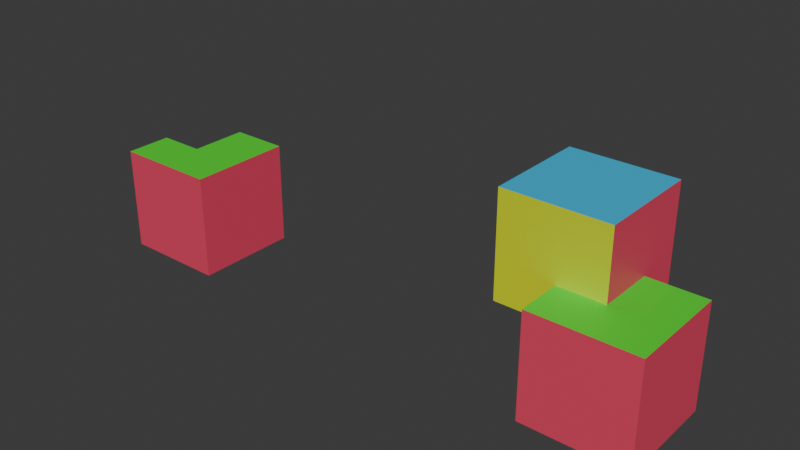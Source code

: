 # Source: manifold_boolean_diff.blend  (saved by Blender 4.5.45; exported with 4.5.12 LTS)
import bpy
from mathutils import Matrix  # noqa: F401  (used for matrix-valued properties, if any)

bpy.ops.wm.read_factory_settings(use_empty=True)
scene = bpy.context.scene
scene.name = 'Scene'

# ---- collections
col_collection = bpy.data.collections.new('Collection'); scene.collection.children.link(col_collection)

# ---- materials (node trees are filled in below, after node groups)
mat_red = bpy.data.materials.new('red')
mat_red.use_transparent_shadow = False
mat_green = bpy.data.materials.new('green')
mat_blue = bpy.data.materials.new('blue')
mat_blue.use_transparent_shadow = False
mat_yellow = bpy.data.materials.new('yellow')

# ---- node groups
ng_geometry_nodes = bpy.data.node_groups.new('Geometry Nodes', 'GeometryNodeTree')
_s = ng_geometry_nodes.interface.new_socket(name='Geometry', in_out='OUTPUT', socket_type='NodeSocketGeometry')
_s = ng_geometry_nodes.interface.new_socket(name='Geometry', in_out='INPUT', socket_type='NodeSocketGeometry')
ng_geometry_nodes.is_modifier = True
# nodes of 'Geometry Nodes' reference scene objects; filled in after objects exist

# ---- material node trees
mat_red.use_nodes = True; mat_red.node_tree.nodes.clear()
_N = mat_red.node_tree.nodes; _L = mat_red.node_tree.links
n0 = _N.new('ShaderNodeBsdfPrincipled'); n0.name = 'Principled BSDF'; n0.location = (10, 300)
n0.inputs[0].default_value = (0.8, 0.06198, 0.1293, 1.0)
n1 = _N.new('ShaderNodeOutputMaterial'); n1.name = 'Material Output'; n1.location = (300, 300)
_L.new(n0.outputs[0], n1.inputs[0])
n1.is_active_output = True
mat_green.use_nodes = True; mat_green.node_tree.nodes.clear()
_N = mat_green.node_tree.nodes; _L = mat_green.node_tree.links
n0 = _N.new('ShaderNodeBsdfPrincipled'); n0.name = 'Principled BSDF'; n0.location = (10, 300)
n0.inputs[0].default_value = (0.06099, 0.8, 0.02746, 1.0)
n1 = _N.new('ShaderNodeOutputMaterial'); n1.name = 'Material Output'; n1.location = (300, 300)
_L.new(n0.outputs[0], n1.inputs[0])
n1.is_active_output = True
mat_blue.use_nodes = True; mat_blue.node_tree.nodes.clear()
_N = mat_blue.node_tree.nodes; _L = mat_blue.node_tree.links
n0 = _N.new('ShaderNodeBsdfPrincipled'); n0.name = 'Principled BSDF'; n0.location = (10, 300)
n0.inputs[0].default_value = (0.01835, 0.5034, 0.8, 1.0)
n1 = _N.new('ShaderNodeOutputMaterial'); n1.name = 'Material Output'; n1.location = (300, 300)
_L.new(n0.outputs[0], n1.inputs[0])
n1.is_active_output = True
mat_yellow.use_nodes = True; mat_yellow.node_tree.nodes.clear()
_N = mat_yellow.node_tree.nodes; _L = mat_yellow.node_tree.links
n0 = _N.new('ShaderNodeBsdfPrincipled'); n0.name = 'Principled BSDF'; n0.location = (10, 300)
n0.inputs[0].default_value = (0.7066, 0.8004, 0.001052, 1.0)
n1 = _N.new('ShaderNodeOutputMaterial'); n1.name = 'Material Output'; n1.location = (300, 300)
_L.new(n0.outputs[0], n1.inputs[0])
n1.is_active_output = True

# ---- world
world_world = bpy.data.worlds.new('World'); scene.world = world_world
world_world.use_nodes = True; world_world.node_tree.nodes.clear()
_N = world_world.node_tree.nodes; _L = world_world.node_tree.links
n0 = _N.new('ShaderNodeOutputWorld'); n0.name = 'World Output'; n0.location = (300, 300)
n1 = _N.new('ShaderNodeBackground'); n1.name = 'Background'; n1.location = (10, 300)
n1.inputs[0].default_value = (0.05088, 0.05088, 0.05088, 1.0)
_L.new(n1.outputs[0], n0.inputs[0])
n0.is_active_output = True
world_world.color = (0.05088, 0.05088, 0.05088)
world_world.use_sun_shadow = False
world_world.sun_shadow_jitter_overblur = 0.0

# ---- meshes
me_cube = bpy.data.meshes.new('Cube')
me_cube.from_pydata([(-1.0, -1.0, -1.0), (-1.0, -1.0, 1.0), (-1.0, 1.0, -1.0), (-1.0, 1.0, 1.0), (1.0, -1.0, -1.0), (1.0, -1.0, 1.0), (1.0, 1.0, -1.0), (1.0, 1.0, 1.0)], [], [(0, 1, 3, 2), (2, 3, 7, 6), (6, 7, 5, 4), (4, 5, 1, 0), (2, 6, 4, 0), (7, 3, 1, 5)])
me_cube.polygons.foreach_set('material_index', [0, 0, 0, 0, 2, 1])
_uv = me_cube.uv_layers.new(name='UVMap')
_uv.uv.foreach_set('vector', [0.375, 0.0, 0.625, 0.0, 0.625, 0.25, 0.375, 0.25, 0.375, 0.25, 0.625, 0.25, 0.625, 0.5, 0.375, 0.5, 0.375, 0.5, 0.625, 0.5, 0.625, 0.75, 0.375, 0.75, 0.375, 0.75, 0.625, 0.75, 0.625, 1.0, 0.375, 1.0, 0.125, 0.5, 0.375, 0.5, 0.375, 0.75, 0.125, 0.75, 0.625, 0.5, 0.875, 0.5, 0.875, 0.75, 0.625, 0.75])
me_cube.materials.append(mat_red)
me_cube.materials.append(mat_green)
me_cube.materials.append(mat_blue)
me_cube.update()
me_cube_001 = bpy.data.meshes.new('Cube.001')
me_cube_001.from_pydata([(-1.0, -1.0, -1.0), (-1.0, -1.0, 1.0), (-1.0, 1.0, -1.0), (-1.0, 1.0, 1.0), (1.0, -1.0, -1.0), (1.0, -1.0, 1.0), (1.0, 1.0, -1.0), (1.0, 1.0, 1.0)], [], [(0, 1, 3, 2), (2, 3, 7, 6), (6, 7, 5, 4), (4, 5, 1, 0), (2, 6, 4, 0), (7, 3, 1, 5)])
me_cube_001.polygons.foreach_set('material_index', [0, 0, 1, 2, 0, 0])
_uv = me_cube_001.uv_layers.new(name='UVMap')
_uv.uv.foreach_set('vector', [0.375, 0.0, 0.625, 0.0, 0.625, 0.25, 0.375, 0.25, 0.375, 0.25, 0.625, 0.25, 0.625, 0.5, 0.375, 0.5, 0.375, 0.5, 0.625, 0.5, 0.625, 0.75, 0.375, 0.75, 0.375, 0.75, 0.625, 0.75, 0.625, 1.0, 0.375, 1.0, 0.125, 0.5, 0.375, 0.5, 0.375, 0.75, 0.125, 0.75, 0.625, 0.5, 0.875, 0.5, 0.875, 0.75, 0.625, 0.75])
me_cube_001.materials.append(mat_blue)
me_cube_001.materials.append(mat_red)
me_cube_001.materials.append(mat_yellow)
me_cube_001.update()
me_cube_002 = bpy.data.meshes.new('Cube.002')
me_cube_002.from_pydata([(-1.0, -1.0, -1.0), (-1.0, -1.0, 1.0), (-1.0, -0.1149, 0.3099), (-1.0, -0.1149, 1.0), (-0.1091, -0.1149, 0.3099), (-0.1091, -0.1149, 1.0), (-1.0, 1.0, -1.0), (-1.0, 1.0, 0.3099), (-0.1091, 1.0, 0.3099), (-0.1091, 1.0, 1.0), (1.0, -1.0, -1.0), (1.0, -1.0, 1.0), (1.0, 1.0, -1.0), (1.0, 1.0, 1.0)], [], [(0, 1, 3, 2, 7, 6), (6, 7, 8, 9, 13, 12), (12, 13, 11, 10), (1, 0, 10, 11), (10, 0, 6, 12), (3, 1, 11, 13, 9, 5), (5, 9, 8, 4), (4, 2, 3, 5), (7, 2, 4, 8)])
me_cube_002.polygons.foreach_set('material_index', [0, 0, 0, 0, 2, 1, 0, 3, 2])
_uv = me_cube_002.uv_layers.new(name='UVMap')
_uv.uv.foreach_set('vector', [0.375, 0.0, 0.625, 0.0, 0.625, 0.1106, 0.5387, 0.1106, 0.5387, 0.25, 0.375, 0.25, 0.375, 0.25, 0.5387, 0.25, 0.5387, 0.3614, 0.625, 0.3614, 0.625, 0.5, 0.375, 0.5, 0.375, 0.5, 0.625, 0.5, 0.625, 0.75, 0.375, 0.75, 0.625, 1.0, 0.375, 1.0, 0.375, 0.75, 0.625, 0.75, 0.375, 0.75, 0.125, 0.75, 0.125, 0.5, 0.375, 0.5, 0.875, 0.6394, 0.875, 0.75, 0.625, 0.75, 0.625, 0.5, 0.7636, 0.5, 0.7636, 0.6394, 0.4613, 0.75, 0.4613, 0.6106, 0.375, 0.6106, 0.375, 0.75, 0.375, 0.75, 0.375, 0.8614, 0.4613, 0.8614, 0.4613, 0.75, 0.2636, 0.6106, 0.2636, 0.75, 0.375, 0.75, 0.375, 0.6106])
me_cube_002.materials.append(mat_red)
me_cube_002.materials.append(mat_green)
me_cube_002.materials.append(mat_blue)
me_cube_002.materials.append(mat_yellow)
me_cube_002.update()

# ---- objects
ob_test_object = bpy.data.objects.new('test_object', me_cube)
ob_cube_001 = bpy.data.objects.new('Cube.001', me_cube_001)
ob_expected_object = bpy.data.objects.new('expected_object', me_cube_002)
_N = ng_geometry_nodes.nodes; _L = ng_geometry_nodes.links
n0 = _N.new('NodeGroupInput'); n0.name = 'Group Input'; n0.location = (-317, 87)
n1 = _N.new('NodeGroupOutput'); n1.name = 'Group Output'; n1.location = (281, 0)
n2 = _N.new('GeometryNodeMeshBoolean'); n2.name = 'Mesh Boolean'; n2.location = (23, 99)
n2.solver = 'MANIFOLD'
n3 = _N.new('GeometryNodeObjectInfo'); n3.name = 'Object Info'; n3.location = (-417, 2)
n3.inputs[0].default_value = ob_cube_001
n4 = _N.new('GeometryNodeTransform'); n4.name = 'Transform Geometry'; n4.location = (-197, -37)
_L.new(n2.outputs[0], n1.inputs[0])
_L.new(n0.outputs[0], n2.inputs[0])
_L.new(n4.outputs[0], n2.inputs[1])
_L.new(n3.outputs[4], n4.inputs[0])
_L.new(n3.outputs[1], n4.inputs[1])
_L.new(n3.outputs[2], n4.inputs[2])
_L.new(n3.outputs[3], n4.inputs[3])
n1.is_active_output = True

# ---- transforms, parenting, visibility, modifiers, constraints
ob_test_object.location = (0.0, 0.0, 0.0)
_m = ob_test_object.modifiers.new('GeometryNodes', 'NODES')
_m.node_group = ng_geometry_nodes
ob_cube_001.location = (-1.109, 0.8851, 1.31)
ob_expected_object.location = (-9.0, 0.0, 0.0)

# ---- collection membership
col_collection.objects.link(ob_test_object)
col_collection.objects.link(ob_cube_001)
col_collection.objects.link(ob_expected_object)

# ---- scene / render settings (as saved in the file)
scene.frame_start = 1; scene.frame_end = 250; scene.frame_set(1)
scene.render.engine = 'BLENDER_EEVEE_NEXT'
scene.cycles.sampling_pattern = 'TABULATED_SOBOL'
scene.eevee.ray_tracing_options.trace_max_roughness = 0.0
bpy.context.view_layer.update()

# ---- added for rendering (the .blend has no active camera and no usable light): camera, sun
cam_auto = bpy.data.cameras.new('AutoCamera')
cam_auto.lens = 50.0
cam_auto.sensor_width = 36.0
cam_auto.clip_end = 1000.0
ob_auto_camera = bpy.data.objects.new('AutoCamera', cam_auto)
scene.collection.objects.link(ob_auto_camera)
ob_auto_camera.location = (6.45832, -12.7074, 9.42163)
ob_auto_camera.rotation_euler = (1.09748, -7.21219e-08, 0.694738)
scene.camera = ob_auto_camera
light_auto_sun = bpy.data.lights.new('AutoSun', 'SUN')
light_auto_sun.energy = 3.0
light_auto_sun.angle = 0.0523599
ob_auto_sun = bpy.data.objects.new('AutoSun', light_auto_sun)
scene.collection.objects.link(ob_auto_sun)
ob_auto_sun.rotation_euler = (0.872665, 0.174533, 0.523599)
bpy.context.view_layer.update()
